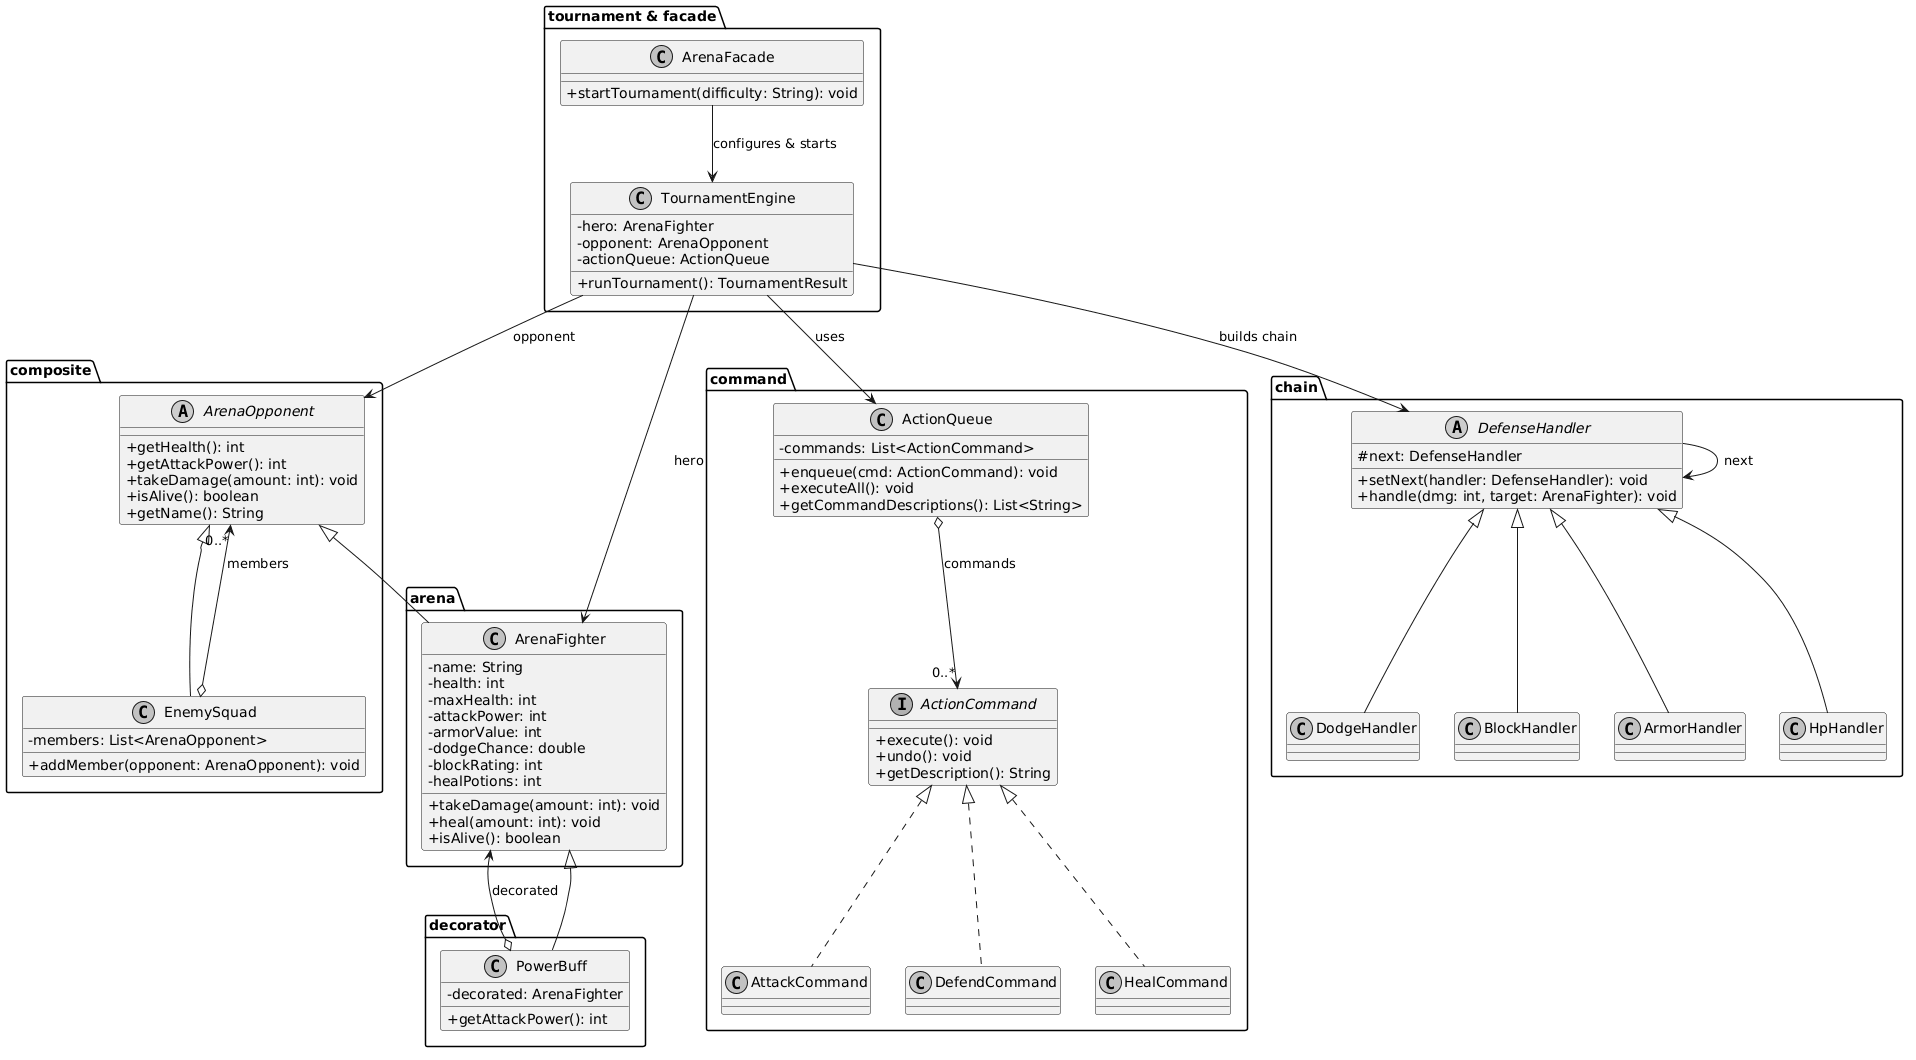

The diagram above was rendered by PlantUML. Its source (embedded in the PNG):
@startuml
skinparam classAttributeIconSize 0
skinparam monochrome true

package "composite" {
    abstract class ArenaOpponent {
        + getHealth(): int
        + getAttackPower(): int
        + takeDamage(amount: int): void
        + isAlive(): boolean
        + getName(): String
    }

    class EnemySquad {
        - members: List<ArenaOpponent>
        + addMember(opponent: ArenaOpponent): void
    }
}

package "arena" {
    class ArenaFighter {
        - name: String
        - health: int
        - maxHealth: int
        - attackPower: int
        - armorValue: int
        - dodgeChance: double
        - blockRating: int
        - healPotions: int
        + takeDamage(amount: int): void
        + heal(amount: int): void
        + isAlive(): boolean
    }
}

package "decorator" {
    class PowerBuff {
        - decorated: ArenaFighter
        + getAttackPower(): int
    }
}

package "command" {
    interface ActionCommand {
        + execute(): void
        + undo(): void
        + getDescription(): String
    }

    class AttackCommand
    class DefendCommand
    class HealCommand

    class ActionQueue {
        - commands: List<ActionCommand>
        + enqueue(cmd: ActionCommand): void
        + executeAll(): void
        + getCommandDescriptions(): List<String>
    }
}

package "chain" {
    abstract class DefenseHandler {
        # next: DefenseHandler
        + setNext(handler: DefenseHandler): void
        + handle(dmg: int, target: ArenaFighter): void
    }

    class DodgeHandler
    class BlockHandler
    class ArmorHandler
    class HpHandler
}

package "tournament & facade" {
    class TournamentEngine {
        - hero: ArenaFighter
        - opponent: ArenaOpponent
        - actionQueue: ActionQueue
        + runTournament(): TournamentResult
    }

    class ArenaFacade {
        + startTournament(difficulty: String): void
    }
}

' --- Relationships ---

' Composite
ArenaOpponent <|-- EnemySquad
ArenaOpponent <|-- ArenaFighter
EnemySquad o--> "0..*" ArenaOpponent : members

' Decorator
ArenaFighter <|-- PowerBuff
PowerBuff o--> ArenaFighter : decorated

' Command
ActionCommand <|.. AttackCommand
ActionCommand <|.. DefendCommand
ActionCommand <|.. HealCommand
ActionQueue o--> "0..*" ActionCommand : commands

' Chain of Responsibility
DefenseHandler <|-- DodgeHandler
DefenseHandler <|-- BlockHandler
DefenseHandler <|-- ArmorHandler
DefenseHandler <|-- HpHandler
DefenseHandler --> DefenseHandler : next

' Facade & Engine dependencies
TournamentEngine --> ArenaFighter : hero
TournamentEngine --> ArenaOpponent : opponent
TournamentEngine --> ActionQueue : uses
TournamentEngine --> DefenseHandler : builds chain
ArenaFacade --> TournamentEngine : configures & starts
@enduml